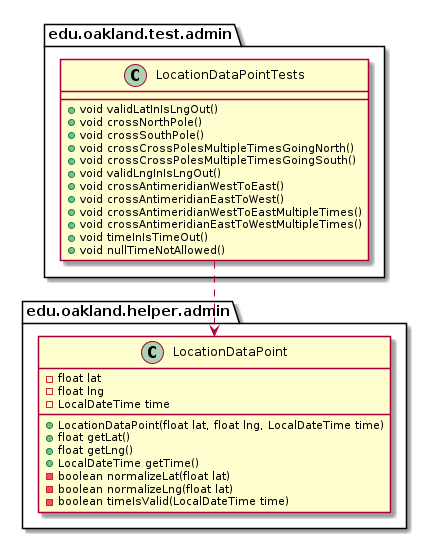

The diagram above was rendered by PlantUML. Its source (embedded in the PNG):
@startuml LocationDataPointTests_DirectDependencies


package edu.oakland.test.admin {
    class LocationDataPointTests {
        + void validLatInIsLngOut()
        + void crossNorthPole()
        + void crossSouthPole()
        + void crossCrossPolesMultipleTimesGoingNorth()
        + void crossCrossPolesMultipleTimesGoingSouth()
        + void validLngInIsLngOut()
        + void crossAntimeridianWestToEast()
        + void crossAntimeridianEastToWest()
        + void crossAntimeridianWestToEastMultipleTimes()
        + void crossAntimeridianEastToWestMultipleTimes()
        + void timeInIsTimeOut()
        + void nullTimeNotAllowed()
    }
}



package edu.oakland.helper.admin {
    class LocationDataPoint {
        - float lat
        - float lng
        - LocalDateTime time
        + LocationDataPoint(float lat, float lng, LocalDateTime time)
        + float getLat()
        + float getLng()
        + LocalDateTime getTime()
        - boolean normalizeLat(float lat)
        - boolean normalizeLng(float lat)
        - boolean timeIsValid(LocalDateTime time)
    }
}

LocationDataPointTests ..> LocationDataPoint



@enduml